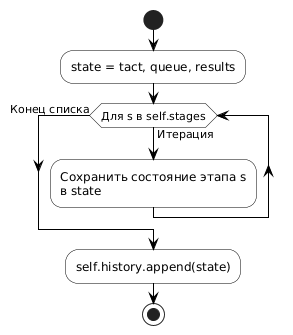

The diagram above was rendered by PlantUML. Its source (embedded in the PNG):
@startuml

skinparam linetype ortho
skinparam ActivityShape octagon
skinparam ConditionEndStyle hline
skinparam DefaultFontName Arial
skinparam ActivityBackgroundColor white
skinparam ActivityBorderColor black
skinparam ConditionBackgroundColor white
skinparam ConditionBorderColor black
skinparam ArrowColor black

start
:state = tact, queue, results;
while (Для s в self.stages) is (Итерация)
  :Сохранить состояние этапа s\nв state;
endwhile (Конец списка)
:self.history.append(state);
stop
@enduml